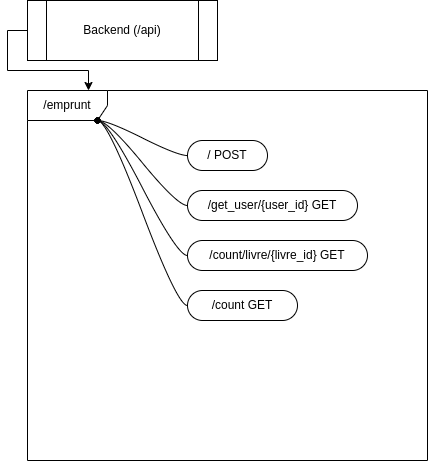

The diagram above was exported from draw.io. Its source (the exported page's mxGraphModel, read from the mxfile embedded in the PNG):
<mxGraphModel dx="748" dy="526" grid="1" gridSize="10" guides="1" tooltips="1" connect="1" arrows="1" fold="1" page="1" pageScale="1" pageWidth="850" pageHeight="1100" math="0" shadow="0">
  <root>
    <mxCell id="yNwe6VtXGiNPwgCoukoF-0" />
    <mxCell id="yNwe6VtXGiNPwgCoukoF-1" parent="yNwe6VtXGiNPwgCoukoF-0" />
    <mxCell id="yNwe6VtXGiNPwgCoukoF-2" style="edgeStyle=orthogonalEdgeStyle;rounded=0;orthogonalLoop=1;jettySize=auto;html=1;exitX=0;exitY=0.5;exitDx=0;exitDy=0;" edge="1" parent="yNwe6VtXGiNPwgCoukoF-1" source="yNwe6VtXGiNPwgCoukoF-3">
      <mxGeometry relative="1" as="geometry">
        <mxPoint x="161" y="110" as="targetPoint" />
        <Array as="points">
          <mxPoint x="80" y="50" />
          <mxPoint x="80" y="90" />
          <mxPoint x="161" y="90" />
        </Array>
      </mxGeometry>
    </mxCell>
    <mxCell id="yNwe6VtXGiNPwgCoukoF-3" value="Backend (/api)" style="shape=process;whiteSpace=wrap;html=1;backgroundOutline=1;" vertex="1" parent="yNwe6VtXGiNPwgCoukoF-1">
      <mxGeometry x="100" y="20" width="190" height="60" as="geometry" />
    </mxCell>
    <mxCell id="yNwe6VtXGiNPwgCoukoF-4" value="/emprunt" style="shape=umlFrame;whiteSpace=wrap;html=1;pointerEvents=0;width=80;height=30;" vertex="1" parent="yNwe6VtXGiNPwgCoukoF-1">
      <mxGeometry x="100" y="110" width="400" height="370" as="geometry" />
    </mxCell>
    <mxCell id="yNwe6VtXGiNPwgCoukoF-5" value="" style="edgeStyle=entityRelationEdgeStyle;rounded=0;orthogonalLoop=1;jettySize=auto;html=1;startArrow=none;endArrow=none;segment=10;curved=1;sourcePerimeterSpacing=0;targetPerimeterSpacing=0;" edge="1" parent="yNwe6VtXGiNPwgCoukoF-1" source="yNwe6VtXGiNPwgCoukoF-6" target="yNwe6VtXGiNPwgCoukoF-13">
      <mxGeometry relative="1" as="geometry" />
    </mxCell>
    <mxCell id="yNwe6VtXGiNPwgCoukoF-6" value="/ POST" style="whiteSpace=wrap;html=1;rounded=1;arcSize=50;align=center;verticalAlign=middle;strokeWidth=1;autosize=1;spacing=4;treeFolding=1;treeMoving=1;newEdgeStyle={&quot;edgeStyle&quot;:&quot;entityRelationEdgeStyle&quot;,&quot;startArrow&quot;:&quot;none&quot;,&quot;endArrow&quot;:&quot;none&quot;,&quot;segment&quot;:10,&quot;curved&quot;:1,&quot;sourcePerimeterSpacing&quot;:0,&quot;targetPerimeterSpacing&quot;:0};" vertex="1" parent="yNwe6VtXGiNPwgCoukoF-1">
      <mxGeometry x="260" y="160" width="80" height="30" as="geometry" />
    </mxCell>
    <mxCell id="yNwe6VtXGiNPwgCoukoF-7" value="" style="edgeStyle=entityRelationEdgeStyle;rounded=0;orthogonalLoop=1;jettySize=auto;html=1;startArrow=none;endArrow=none;segment=10;curved=1;sourcePerimeterSpacing=0;targetPerimeterSpacing=0;" edge="1" parent="yNwe6VtXGiNPwgCoukoF-1" source="yNwe6VtXGiNPwgCoukoF-8" target="yNwe6VtXGiNPwgCoukoF-14">
      <mxGeometry relative="1" as="geometry" />
    </mxCell>
    <mxCell id="yNwe6VtXGiNPwgCoukoF-8" value="/get_user/{user_id} GET" style="whiteSpace=wrap;html=1;rounded=1;arcSize=50;align=center;verticalAlign=middle;strokeWidth=1;autosize=1;spacing=4;treeFolding=1;treeMoving=1;newEdgeStyle={&quot;edgeStyle&quot;:&quot;entityRelationEdgeStyle&quot;,&quot;startArrow&quot;:&quot;none&quot;,&quot;endArrow&quot;:&quot;none&quot;,&quot;segment&quot;:10,&quot;curved&quot;:1,&quot;sourcePerimeterSpacing&quot;:0,&quot;targetPerimeterSpacing&quot;:0};" vertex="1" parent="yNwe6VtXGiNPwgCoukoF-1">
      <mxGeometry x="260" y="210" width="170" height="30" as="geometry" />
    </mxCell>
    <mxCell id="yNwe6VtXGiNPwgCoukoF-9" value="" style="edgeStyle=entityRelationEdgeStyle;rounded=0;orthogonalLoop=1;jettySize=auto;html=1;startArrow=none;endArrow=none;segment=10;curved=1;sourcePerimeterSpacing=0;targetPerimeterSpacing=0;" edge="1" parent="yNwe6VtXGiNPwgCoukoF-1" source="yNwe6VtXGiNPwgCoukoF-10" target="yNwe6VtXGiNPwgCoukoF-15">
      <mxGeometry relative="1" as="geometry" />
    </mxCell>
    <mxCell id="yNwe6VtXGiNPwgCoukoF-10" value="/count/livre/{livre_id} GET" style="whiteSpace=wrap;html=1;rounded=1;arcSize=50;align=center;verticalAlign=middle;strokeWidth=1;autosize=1;spacing=4;treeFolding=1;treeMoving=1;newEdgeStyle={&quot;edgeStyle&quot;:&quot;entityRelationEdgeStyle&quot;,&quot;startArrow&quot;:&quot;none&quot;,&quot;endArrow&quot;:&quot;none&quot;,&quot;segment&quot;:10,&quot;curved&quot;:1,&quot;sourcePerimeterSpacing&quot;:0,&quot;targetPerimeterSpacing&quot;:0};" vertex="1" parent="yNwe6VtXGiNPwgCoukoF-1">
      <mxGeometry x="260" y="260" width="180" height="30" as="geometry" />
    </mxCell>
    <mxCell id="yNwe6VtXGiNPwgCoukoF-11" value="" style="edgeStyle=entityRelationEdgeStyle;rounded=0;orthogonalLoop=1;jettySize=auto;html=1;startArrow=none;endArrow=none;segment=10;curved=1;sourcePerimeterSpacing=0;targetPerimeterSpacing=0;" edge="1" parent="yNwe6VtXGiNPwgCoukoF-1" source="yNwe6VtXGiNPwgCoukoF-12" target="yNwe6VtXGiNPwgCoukoF-16">
      <mxGeometry relative="1" as="geometry" />
    </mxCell>
    <mxCell id="yNwe6VtXGiNPwgCoukoF-12" value="/count GET" style="whiteSpace=wrap;html=1;rounded=1;arcSize=50;align=center;verticalAlign=middle;strokeWidth=1;autosize=1;spacing=4;treeFolding=1;treeMoving=1;newEdgeStyle={&quot;edgeStyle&quot;:&quot;entityRelationEdgeStyle&quot;,&quot;startArrow&quot;:&quot;none&quot;,&quot;endArrow&quot;:&quot;none&quot;,&quot;segment&quot;:10,&quot;curved&quot;:1,&quot;sourcePerimeterSpacing&quot;:0,&quot;targetPerimeterSpacing&quot;:0};" vertex="1" parent="yNwe6VtXGiNPwgCoukoF-1">
      <mxGeometry x="260" y="310" width="110" height="30" as="geometry" />
    </mxCell>
    <mxCell id="yNwe6VtXGiNPwgCoukoF-13" value="" style="shape=waypoint;sketch=0;size=6;pointerEvents=1;points=[];fillColor=default;resizable=0;rotatable=0;perimeter=centerPerimeter;snapToPoint=1;rounded=1;arcSize=50;strokeWidth=1;spacing=4;" vertex="1" parent="yNwe6VtXGiNPwgCoukoF-1">
      <mxGeometry x="160" y="130" width="20" height="20" as="geometry" />
    </mxCell>
    <mxCell id="yNwe6VtXGiNPwgCoukoF-14" value="" style="shape=waypoint;sketch=0;size=6;pointerEvents=1;points=[];fillColor=default;resizable=0;rotatable=0;perimeter=centerPerimeter;snapToPoint=1;rounded=1;arcSize=50;strokeWidth=1;spacing=4;" vertex="1" parent="yNwe6VtXGiNPwgCoukoF-1">
      <mxGeometry x="160" y="130" width="20" height="20" as="geometry" />
    </mxCell>
    <mxCell id="yNwe6VtXGiNPwgCoukoF-15" value="" style="shape=waypoint;sketch=0;size=6;pointerEvents=1;points=[];fillColor=default;resizable=0;rotatable=0;perimeter=centerPerimeter;snapToPoint=1;rounded=1;arcSize=50;strokeWidth=1;spacing=4;" vertex="1" parent="yNwe6VtXGiNPwgCoukoF-1">
      <mxGeometry x="160" y="130" width="20" height="20" as="geometry" />
    </mxCell>
    <mxCell id="yNwe6VtXGiNPwgCoukoF-16" value="" style="shape=waypoint;sketch=0;size=6;pointerEvents=1;points=[];fillColor=default;resizable=0;rotatable=0;perimeter=centerPerimeter;snapToPoint=1;rounded=1;arcSize=50;strokeWidth=1;spacing=4;" vertex="1" parent="yNwe6VtXGiNPwgCoukoF-1">
      <mxGeometry x="160" y="130" width="20" height="20" as="geometry" />
    </mxCell>
    <mxCell id="yNwe6VtXGiNPwgCoukoF-21" value="" style="shape=waypoint;sketch=0;size=6;pointerEvents=1;points=[];fillColor=default;resizable=0;rotatable=0;perimeter=centerPerimeter;snapToPoint=1;rounded=1;arcSize=50;strokeWidth=1;spacing=4;" vertex="1" parent="yNwe6VtXGiNPwgCoukoF-1">
      <mxGeometry x="160" y="130" width="20" height="20" as="geometry" />
    </mxCell>
    <mxCell id="yNwe6VtXGiNPwgCoukoF-22" value="" style="shape=waypoint;sketch=0;size=6;pointerEvents=1;points=[];fillColor=default;resizable=0;rotatable=0;perimeter=centerPerimeter;snapToPoint=1;rounded=1;arcSize=50;strokeWidth=1;spacing=4;" vertex="1" parent="yNwe6VtXGiNPwgCoukoF-1">
      <mxGeometry x="160" y="130" width="20" height="20" as="geometry" />
    </mxCell>
  </root>
</mxGraphModel>